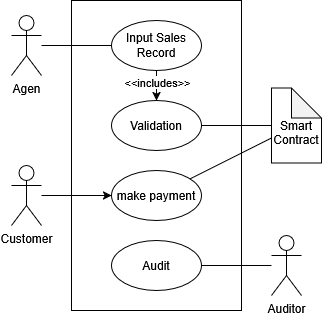

The diagram above was exported from draw.io. Its source (the exported page's mxGraphModel, read from the mxfile embedded in the PNG):
<mxGraphModel dx="1410" dy="806" grid="1" gridSize="10" guides="1" tooltips="1" connect="1" arrows="1" fold="1" page="1" pageScale="1" pageWidth="850" pageHeight="1100" math="0" shadow="0">
  <root>
    <mxCell id="0" />
    <mxCell id="1" parent="0" />
    <mxCell id="xlgQiBYxMEetSRFk0WbE-7" parent="1" style="rounded=0;whiteSpace=wrap;html=1;" value="" vertex="1">
      <mxGeometry height="310" width="170" x="120" y="200" as="geometry" />
    </mxCell>
    <mxCell id="xlgQiBYxMEetSRFk0WbE-13" edge="1" parent="1" source="xlgQiBYxMEetSRFk0WbE-1" style="rounded=0;orthogonalLoop=1;jettySize=auto;html=1;endArrow=none;endFill=0;" target="xlgQiBYxMEetSRFk0WbE-6">
      <mxGeometry relative="1" as="geometry" />
    </mxCell>
    <mxCell id="xlgQiBYxMEetSRFk0WbE-1" parent="1" style="shape=umlActor;verticalLabelPosition=bottom;verticalAlign=top;html=1;outlineConnect=0;" value="Agen" vertex="1">
      <mxGeometry height="60" width="30" x="60" y="215" as="geometry" />
    </mxCell>
    <mxCell id="xlgQiBYxMEetSRFk0WbE-3" parent="1" style="shape=umlActor;verticalLabelPosition=bottom;verticalAlign=top;html=1;outlineConnect=0;" value="Auditor" vertex="1">
      <mxGeometry height="60" width="30" x="320" y="435" as="geometry" />
    </mxCell>
    <mxCell id="xlgQiBYxMEetSRFk0WbE-14" edge="1" parent="1" source="xlgQiBYxMEetSRFk0WbE-6" style="edgeStyle=none;rounded=0;orthogonalLoop=1;jettySize=auto;html=1;endArrow=classic;endFill=1;startArrow=none;startFill=0;" value="">
      <mxGeometry relative="1" as="geometry">
        <mxPoint x="205" y="300" as="targetPoint" />
      </mxGeometry>
    </mxCell>
    <mxCell id="xlgQiBYxMEetSRFk0WbE-18" connectable="0" parent="xlgQiBYxMEetSRFk0WbE-14" style="edgeLabel;html=1;align=center;verticalAlign=middle;resizable=0;points=[];" value="&amp;lt;&amp;lt;includes&amp;gt;&amp;gt;" vertex="1">
      <mxGeometry relative="1" x="-0.1885" y="1" as="geometry">
        <mxPoint x="-1" y="-1" as="offset" />
      </mxGeometry>
    </mxCell>
    <mxCell id="xlgQiBYxMEetSRFk0WbE-6" parent="1" style="ellipse;whiteSpace=wrap;html=1;" value="Input Sales Record" vertex="1">
      <mxGeometry height="50" width="90" x="160" y="220" as="geometry" />
    </mxCell>
    <mxCell id="xlgQiBYxMEetSRFk0WbE-17" edge="1" parent="1" source="xlgQiBYxMEetSRFk0WbE-11" style="rounded=0;orthogonalLoop=1;jettySize=auto;html=1;endArrow=none;endFill=0;" target="xlgQiBYxMEetSRFk0WbE-3">
      <mxGeometry relative="1" as="geometry" />
    </mxCell>
    <mxCell id="xlgQiBYxMEetSRFk0WbE-11" parent="1" style="ellipse;whiteSpace=wrap;html=1;" value="Audit" vertex="1">
      <mxGeometry height="50" width="90" x="160" y="440" as="geometry" />
    </mxCell>
    <mxCell id="xlgQiBYxMEetSRFk0WbE-21" edge="1" parent="1" source="xlgQiBYxMEetSRFk0WbE-20" style="edgeStyle=none;rounded=0;orthogonalLoop=1;jettySize=auto;html=1;endArrow=none;endFill=0;" target="eTfhFm8_5szDyfHZafaN-2">
      <mxGeometry relative="1" as="geometry">
        <mxPoint x="250" y="330" as="targetPoint" />
      </mxGeometry>
    </mxCell>
    <mxCell id="xlgQiBYxMEetSRFk0WbE-20" parent="1" style="shape=note;whiteSpace=wrap;html=1;backgroundOutline=1;darkOpacity=0.05;" value="&lt;div&gt;&lt;br&gt;&lt;/div&gt;&lt;div&gt;Smart&lt;/div&gt;&lt;div&gt;Contract&lt;/div&gt;" vertex="1">
      <mxGeometry height="75" width="50" x="320" y="287.5" as="geometry" />
    </mxCell>
    <mxCell id="eTfhFm8_5szDyfHZafaN-2" parent="1" style="ellipse;whiteSpace=wrap;html=1;" value="Validation" vertex="1">
      <mxGeometry height="50" width="90" x="160" y="300" as="geometry" />
    </mxCell>
    <mxCell id="eTfhFm8_5szDyfHZafaN-4" edge="1" parent="1" source="eTfhFm8_5szDyfHZafaN-3" style="rounded=0;orthogonalLoop=1;jettySize=auto;html=1;endArrow=none;endFill=0;" target="xlgQiBYxMEetSRFk0WbE-20">
      <mxGeometry relative="1" as="geometry" />
    </mxCell>
    <mxCell id="eTfhFm8_5szDyfHZafaN-3" parent="1" style="ellipse;whiteSpace=wrap;html=1;" value="make payment" vertex="1">
      <mxGeometry height="50" width="90" x="160" y="370" as="geometry" />
    </mxCell>
    <mxCell id="2wkI62OQIDw8DehTj6IR-3" edge="1" parent="1" source="2wkI62OQIDw8DehTj6IR-1" style="edgeStyle=orthogonalEdgeStyle;rounded=0;orthogonalLoop=1;jettySize=auto;html=1;" target="eTfhFm8_5szDyfHZafaN-3">
      <mxGeometry relative="1" as="geometry" />
    </mxCell>
    <mxCell id="2wkI62OQIDw8DehTj6IR-1" parent="1" style="shape=umlActor;verticalLabelPosition=bottom;verticalAlign=top;html=1;outlineConnect=0;" value="Customer" vertex="1">
      <mxGeometry height="60" width="30" x="60" y="365" as="geometry" />
    </mxCell>
  </root>
</mxGraphModel>